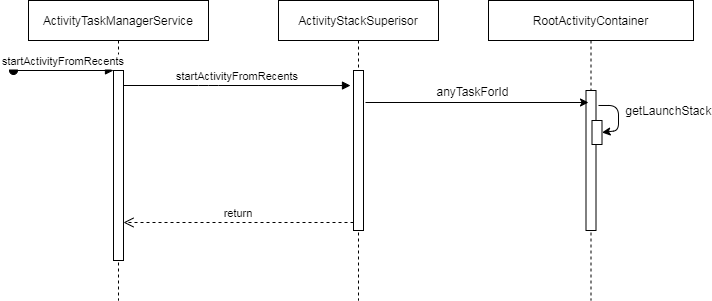

The diagram above was exported from draw.io. Its source (the exported page's mxGraphModel, read from the mxfile embedded in the PNG):
<mxGraphModel dx="1422" dy="762" grid="1" gridSize="10" guides="1" tooltips="1" connect="1" arrows="1" fold="1" page="1" pageScale="1" pageWidth="4681" pageHeight="3300" math="0" shadow="0">
  <root>
    <mxCell id="0" />
    <mxCell id="1" parent="0" />
    <mxCell id="3nuBFxr9cyL0pnOWT2aG-1" value="ActivityTaskManagerService" style="shape=umlLifeline;perimeter=lifelinePerimeter;container=1;collapsible=0;recursiveResize=0;rounded=0;shadow=0;strokeWidth=1;size=40;" parent="1" vertex="1">
      <mxGeometry x="70" y="90" width="180" height="300" as="geometry" />
    </mxCell>
    <mxCell id="3nuBFxr9cyL0pnOWT2aG-2" value="" style="points=[];perimeter=orthogonalPerimeter;rounded=0;shadow=0;strokeWidth=1;" parent="3nuBFxr9cyL0pnOWT2aG-1" vertex="1">
      <mxGeometry x="85" y="70" width="10" height="190" as="geometry" />
    </mxCell>
    <mxCell id="3nuBFxr9cyL0pnOWT2aG-3" value="startActivityFromRecents" style="verticalAlign=bottom;startArrow=oval;endArrow=block;startSize=8;shadow=0;strokeWidth=1;" parent="3nuBFxr9cyL0pnOWT2aG-1" target="3nuBFxr9cyL0pnOWT2aG-2" edge="1">
      <mxGeometry relative="1" as="geometry">
        <mxPoint x="-15" y="70" as="sourcePoint" />
      </mxGeometry>
    </mxCell>
    <mxCell id="3nuBFxr9cyL0pnOWT2aG-5" value="ActivityStackSuperisor" style="shape=umlLifeline;perimeter=lifelinePerimeter;container=1;collapsible=0;recursiveResize=0;rounded=0;shadow=0;strokeWidth=1;" parent="1" vertex="1">
      <mxGeometry x="320" y="90" width="160" height="300" as="geometry" />
    </mxCell>
    <mxCell id="3nuBFxr9cyL0pnOWT2aG-6" value="" style="points=[];perimeter=orthogonalPerimeter;rounded=0;shadow=0;strokeWidth=1;" parent="3nuBFxr9cyL0pnOWT2aG-5" vertex="1">
      <mxGeometry x="75" y="70" width="10" height="160" as="geometry" />
    </mxCell>
    <mxCell id="3nuBFxr9cyL0pnOWT2aG-7" value="return" style="verticalAlign=bottom;endArrow=open;dashed=1;endSize=8;exitX=0;exitY=0.95;shadow=0;strokeWidth=1;" parent="1" source="3nuBFxr9cyL0pnOWT2aG-6" target="3nuBFxr9cyL0pnOWT2aG-2" edge="1">
      <mxGeometry relative="1" as="geometry">
        <mxPoint x="275" y="236" as="targetPoint" />
      </mxGeometry>
    </mxCell>
    <mxCell id="3nuBFxr9cyL0pnOWT2aG-8" value="startActivityFromRecents" style="verticalAlign=bottom;endArrow=block;entryX=-0.3;entryY=0.094;shadow=0;strokeWidth=1;entryDx=0;entryDy=0;entryPerimeter=0;" parent="1" source="3nuBFxr9cyL0pnOWT2aG-2" target="3nuBFxr9cyL0pnOWT2aG-6" edge="1">
      <mxGeometry relative="1" as="geometry">
        <mxPoint x="275" y="160" as="sourcePoint" />
        <Array as="points">
          <mxPoint x="250" y="175" />
        </Array>
      </mxGeometry>
    </mxCell>
    <mxCell id="O9EEJO7On36tGczBVqiY-2" value="RootActivityContainer" style="shape=umlLifeline;perimeter=lifelinePerimeter;container=1;collapsible=0;recursiveResize=0;rounded=0;shadow=0;strokeWidth=1;" vertex="1" parent="1">
      <mxGeometry x="530" y="90" width="205" height="300" as="geometry" />
    </mxCell>
    <mxCell id="O9EEJO7On36tGczBVqiY-3" value="" style="points=[];perimeter=orthogonalPerimeter;rounded=0;shadow=0;strokeWidth=1;" vertex="1" parent="O9EEJO7On36tGczBVqiY-2">
      <mxGeometry x="97.5" y="90" width="10" height="140" as="geometry" />
    </mxCell>
    <mxCell id="O9EEJO7On36tGczBVqiY-6" value="" style="rounded=0;whiteSpace=wrap;html=1;" vertex="1" parent="O9EEJO7On36tGczBVqiY-2">
      <mxGeometry x="103.5" y="120" width="10" height="24" as="geometry" />
    </mxCell>
    <mxCell id="O9EEJO7On36tGczBVqiY-11" value="getLaunchStack" style="endArrow=classic;html=1;exitX=1.25;exitY=0.107;exitDx=0;exitDy=0;exitPerimeter=0;entryX=1;entryY=0.5;entryDx=0;entryDy=0;" edge="1" parent="O9EEJO7On36tGczBVqiY-2" source="O9EEJO7On36tGczBVqiY-3" target="O9EEJO7On36tGczBVqiY-6">
      <mxGeometry x="-0.1886" y="50" width="50" height="50" relative="1" as="geometry">
        <mxPoint x="140" y="230" as="sourcePoint" />
        <mxPoint x="190" y="180" as="targetPoint" />
        <Array as="points">
          <mxPoint x="130" y="105" />
          <mxPoint x="130" y="130" />
        </Array>
        <mxPoint as="offset" />
      </mxGeometry>
    </mxCell>
    <mxCell id="O9EEJO7On36tGczBVqiY-4" value="" style="endArrow=classic;html=1;exitX=1.2;exitY=0.2;exitDx=0;exitDy=0;exitPerimeter=0;" edge="1" parent="1">
      <mxGeometry width="50" height="50" relative="1" as="geometry">
        <mxPoint x="407" y="192" as="sourcePoint" />
        <mxPoint x="630" y="192" as="targetPoint" />
      </mxGeometry>
    </mxCell>
    <mxCell id="O9EEJO7On36tGczBVqiY-5" value="anyTaskForId" style="edgeLabel;html=1;align=center;verticalAlign=middle;resizable=0;points=[];" vertex="1" connectable="0" parent="O9EEJO7On36tGczBVqiY-4">
      <mxGeometry x="-0.1503" y="1" relative="1" as="geometry">
        <mxPoint x="11" y="-11" as="offset" />
      </mxGeometry>
    </mxCell>
  </root>
</mxGraphModel>